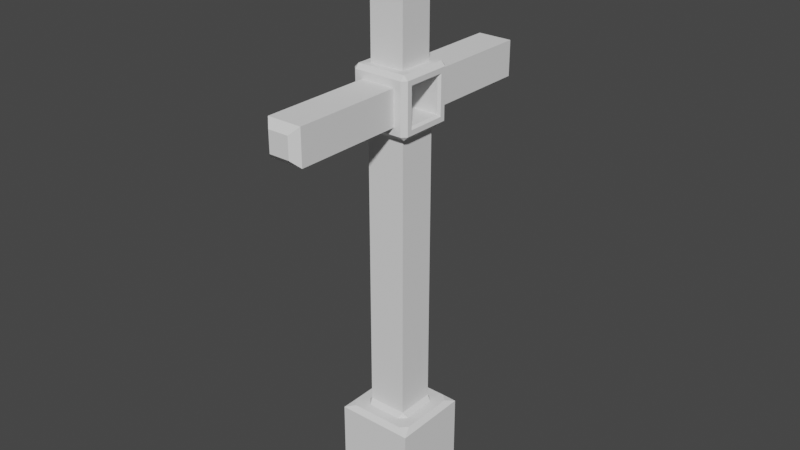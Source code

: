 # Source: Cross.blend  (saved by Blender 3.4.6; exported with 4.5.12 LTS)
import bpy
from mathutils import Matrix  # noqa: F401  (used for matrix-valued properties, if any)

bpy.ops.wm.read_factory_settings(use_empty=True)
scene = bpy.context.scene
scene.name = 'Scene'

# ---- collections
col_collection = bpy.data.collections.new('Collection'); scene.collection.children.link(col_collection)

# ---- world
world_world = bpy.data.worlds.new('World'); scene.world = world_world
world_world.use_nodes = True; world_world.node_tree.nodes.clear()
_N = world_world.node_tree.nodes; _L = world_world.node_tree.links
n0 = _N.new('ShaderNodeOutputWorld'); n0.name = 'World Output'; n0.location = (300, 300)
n1 = _N.new('ShaderNodeBackground'); n1.name = 'Background'; n1.location = (10, 300)
n1.inputs[0].default_value = (0.05088, 0.05088, 0.05088, 1.0)
_L.new(n1.outputs[0], n0.inputs[0])
n0.is_active_output = True
world_world.color = (0.05088, 0.05088, 0.05088)
world_world.use_sun_shadow = False
world_world.sun_shadow_jitter_overblur = 0.0

# ---- meshes
me_cube_001 = bpy.data.meshes.new('Cube.001')
me_cube_001.from_pydata([(-1.0, -1.0, -1.0), (-1.0, 1.0, -1.0), (1.0, -1.0, -1.0), (1.0, 1.0, -1.0), (-0.5, -0.5, 8.5), (-0.5, 0.5, 8.5), (0.5, 0.5, 8.5), (0.5, -0.5, 8.5), (-0.45, -0.75, 8.8), (-0.45, 0.75, 8.8), (0.45, 0.75, 8.8), (0.45, -0.75, 8.8), (-0.45, -0.45, 10.0), (-0.45, 0.45, 10.0), (0.45, 0.45, 10.0), (0.45, -0.45, 10.0), (-0.45, -0.75, 9.7), (-0.45, 0.75, 9.7), (0.45, 0.75, 9.7), (0.45, -0.75, 9.7), (-0.6377, -0.6377, 8.5), (-0.6377, -0.75, 8.612), (-0.75, -0.6377, 8.612), (-0.75, 0.6377, 8.612), (-0.6377, 0.75, 8.612), (-0.6377, 0.6377, 8.5), (-0.75, -0.6377, 9.888), (-0.6377, -0.75, 9.888), (-0.6377, -0.6377, 10.0), (-0.6377, 0.6377, 10.0), (-0.6377, 0.75, 9.888), (-0.75, 0.6377, 9.888), (0.6377, 0.75, 8.612), (0.75, 0.6377, 8.612), (0.6377, 0.6377, 8.5), (0.75, -0.6377, 8.612), (0.6377, -0.75, 8.612), (0.6377, -0.6377, 8.5), (0.6377, 0.6377, 10.0), (0.75, 0.6377, 9.888), (0.6377, 0.75, 9.888), (0.6377, -0.6377, 10.0), (0.6377, -0.75, 9.888), (0.75, -0.6377, 9.888), (-0.45, -0.45, 12.82), (-0.2678, -0.2678, 13.0), (-0.2678, 0.2678, 13.0), (-0.45, 0.45, 12.82), (0.2678, 0.2678, 13.0), (0.45, 0.45, 12.82), (0.2678, -0.2678, 13.0), (0.45, -0.45, 12.82), (0.45, -3.568, 8.8), (0.2678, -3.75, 8.982), (-0.2678, -3.75, 8.982), (-0.45, -3.568, 8.8), (0.2678, -3.75, 9.518), (0.45, -3.568, 9.7), (-0.45, -3.568, 9.7), (-0.2678, -3.75, 9.518), (-0.45, 3.568, 8.8), (-0.2678, 3.75, 8.982), (0.2678, 3.75, 8.982), (0.45, 3.568, 8.8), (-0.2678, 3.75, 9.518), (-0.45, 3.568, 9.7), (0.45, 3.568, 9.7), (0.2678, 3.75, 9.518), (-0.62, -0.4503, 1.0), (-0.4503, -0.62, 1.0), (-0.5, -0.5, 1.12), (-0.5, 0.5, 1.12), (-0.4503, 0.62, 1.0), (-0.62, 0.4503, 1.0), (0.5, -0.5, 1.12), (0.4503, -0.62, 1.0), (0.62, -0.4503, 1.0), (0.5, 0.5, 1.12), (0.62, 0.4503, 1.0), (0.4503, 0.62, 1.0), (-0.88, -0.7102, 1.0), (-1.0, -1.0, 0.88), (-0.7102, -0.88, 1.0), (-0.88, 0.7102, 1.0), (-0.7102, 0.88, 1.0), (-1.0, 1.0, 0.88), (0.7102, 0.88, 1.0), (0.88, 0.7102, 1.0), (1.0, 1.0, 0.88), (0.88, -0.7102, 1.0), (0.7102, -0.88, 1.0), (1.0, -1.0, 0.88), (0.6918, -0.45, 8.8), (0.75, -0.5082, 8.742), (-0.75, -0.5082, 8.742), (-0.6918, -0.45, 8.8), (0.75, -0.5082, 9.758), (0.6918, -0.45, 9.7), (-0.6918, -0.45, 9.7), (-0.75, -0.5082, 9.758), (-0.6918, 0.45, 8.8), (-0.75, 0.5082, 8.742), (0.75, 0.5082, 8.742), (0.6918, 0.45, 8.8), (-0.75, 0.5082, 9.758), (-0.6918, 0.45, 9.7), (0.6918, 0.45, 9.7), (0.75, 0.5082, 9.758)], [], [(1, 85, 88, 3), (3, 88, 91, 2), (0, 81, 85, 1), (1, 3, 2, 0), (75, 69, 82, 90), (70, 74, 7, 4), (74, 77, 6, 7), (2, 91, 81, 0), (77, 71, 5, 6), (17, 9, 24, 30), (72, 79, 86, 84), (78, 76, 89, 87), (68, 73, 83, 80), (102, 93, 35, 33), (11, 8, 21, 36), (96, 107, 39, 43), (8, 11, 52, 55), (104, 99, 26, 31), (16, 8, 55, 58), (17, 18, 66, 65), (16, 19, 42, 27), (94, 101, 23, 22), (12, 13, 29, 28), (12, 15, 51, 44), (48, 46, 45, 50), (14, 13, 47, 49), (15, 14, 49, 51), (4, 7, 37, 20), (18, 17, 30, 40), (98, 105, 106, 97), (9, 10, 32, 24), (11, 19, 57, 52), (54, 53, 56, 59), (19, 16, 58, 57), (10, 9, 60, 63), (107, 102, 33, 39), (13, 14, 38, 29), (95, 98, 97, 92), (105, 100, 103, 106), (9, 17, 65, 60), (62, 61, 64, 67), (18, 10, 63, 66), (5, 4, 20, 25), (15, 12, 28, 41), (8, 16, 27, 21), (6, 5, 25, 34), (7, 6, 34, 37), (14, 15, 41, 38), (10, 18, 40, 32), (19, 11, 36, 42), (101, 104, 31, 23), (93, 96, 43, 35), (20, 21, 22), (23, 24, 25), (26, 27, 28), (29, 30, 31), (32, 33, 34), (35, 36, 37), (38, 39, 40), (41, 42, 43), (22, 23, 25, 20), (24, 32, 34, 25), (33, 35, 37, 34), (36, 21, 20, 37), (28, 29, 31, 26), (29, 38, 40, 30), (38, 41, 43, 39), (41, 28, 27, 42), (32, 40, 39, 33), (42, 36, 35, 43), (21, 27, 26, 22), (30, 24, 23, 31), (99, 94, 22, 26), (45, 46, 47, 44), (46, 48, 49, 47), (48, 50, 51, 49), (50, 45, 44, 51), (53, 54, 55, 52), (57, 58, 59, 56), (56, 53, 52, 57), (54, 59, 58, 55), (61, 62, 63, 60), (65, 66, 67, 64), (62, 67, 66, 63), (64, 61, 60, 65), (13, 12, 44, 47), (68, 69, 70), (71, 72, 73), (74, 75, 76), (77, 78, 79), (80, 81, 82), (83, 84, 85), (86, 87, 88), (89, 90, 91), (80, 83, 85, 81), (84, 86, 88, 85), (87, 89, 91, 88), (90, 82, 81, 91), (70, 71, 73, 68), (71, 77, 79, 72), (77, 74, 76, 78), (74, 70, 69, 75), (82, 69, 68, 80), (72, 84, 83, 73), (78, 87, 86, 79), (75, 90, 89, 76), (71, 70, 4, 5), (95, 100, 101, 94), (99, 104, 105, 98), (94, 99, 98, 95), (104, 101, 100, 105), (103, 92, 93, 102), (107, 96, 97, 106), (102, 107, 106, 103), (96, 93, 92, 97), (95, 92, 103, 100)])
_uv = me_cube_001.uv_layers.new(name='UVMap')
_uv.uv.foreach_set('vector', [0.375, 0.25, 0.61, 0.25, 0.61, 0.5, 0.375, 0.5, 0.375, 0.5, 0.61, 0.5, 0.61, 0.75, 0.375, 0.75, 0.375, 0.0, 0.61, 0.0, 0.61, 0.25, 0.375, 0.25, 0.125, 0.5, 0.375, 0.5, 0.375, 0.75, 0.125, 0.75, 0.6937, 0.7025, 0.8063, 0.7025, 0.8388, 0.735, 0.6612, 0.735, 0.8125, 0.6875, 0.6875, 0.6875, 0.6875, 0.6875, 0.8125, 0.6875, 0.6875, 0.6875, 0.6875, 0.5625, 0.6875, 0.5625, 0.6875, 0.6875, 0.375, 0.75, 0.61, 0.75, 0.61, 1.0, 0.375, 1.0, 0.6875, 0.5625, 0.8125, 0.5625, 0.8125, 0.5625, 0.6875, 0.5625, 0.7875, 0.5625, 0.7875, 0.5625, 0.8031, 0.5625, 0.8031, 0.5625, 0.8063, 0.5475, 0.6937, 0.5475, 0.6612, 0.515, 0.8388, 0.515, 0.6725, 0.5687, 0.6725, 0.6813, 0.64, 0.7138, 0.64, 0.5362, 0.8275, 0.6813, 0.8275, 0.5687, 0.86, 0.5362, 0.86, 0.7138, 0.6875, 0.5827, 0.6875, 0.6673, 0.6875, 0.6781, 0.6875, 0.5719, 0.7125, 0.6875, 0.7875, 0.6875, 0.8031, 0.6875, 0.6969, 0.6875, 0.6875, 0.6673, 0.6875, 0.5827, 0.6875, 0.5719, 0.6875, 0.6781, 0.7875, 0.6875, 0.7125, 0.6875, 0.7125, 0.6875, 0.7875, 0.6875, 0.8125, 0.5827, 0.8125, 0.6673, 0.8125, 0.6781, 0.8125, 0.5719, 0.7875, 0.6875, 0.7875, 0.6875, 0.7875, 0.6875, 0.7875, 0.6875, 0.7875, 0.5625, 0.7125, 0.5625, 0.7125, 0.5625, 0.7875, 0.5625, 0.7875, 0.6875, 0.7125, 0.6875, 0.6969, 0.6875, 0.8031, 0.6875, 0.8125, 0.6673, 0.8125, 0.5827, 0.8125, 0.5719, 0.8125, 0.6781, 0.7875, 0.6625, 0.7875, 0.5875, 0.8031, 0.5719, 0.8031, 0.6781, 0.7875, 0.6625, 0.7125, 0.6625, 0.7125, 0.6625, 0.7875, 0.6625, 0.7277, 0.6027, 0.7723, 0.6027, 0.7723, 0.6473, 0.7277, 0.6473, 0.7125, 0.5875, 0.7875, 0.5875, 0.7875, 0.5875, 0.7125, 0.5875, 0.7125, 0.6625, 0.7125, 0.5875, 0.7125, 0.5875, 0.7125, 0.6625, 0.8125, 0.6875, 0.6875, 0.6875, 0.6875, 0.6875, 0.8125, 0.6875, 0.7125, 0.5625, 0.7875, 0.5625, 0.8031, 0.5625, 0.6969, 0.5625, 0.8077, 0.6625, 0.8077, 0.5875, 0.6923, 0.5875, 0.6923, 0.6625, 0.7875, 0.5625, 0.7125, 0.5625, 0.6969, 0.5625, 0.8031, 0.5625, 0.7125, 0.6875, 0.7125, 0.6875, 0.7125, 0.6875, 0.7125, 0.6875, 0.7723, 0.6875, 0.7277, 0.6875, 0.7277, 0.6875, 0.7723, 0.6875, 0.7125, 0.6875, 0.7875, 0.6875, 0.7875, 0.6875, 0.7125, 0.6875, 0.7125, 0.5625, 0.7875, 0.5625, 0.7875, 0.5625, 0.7125, 0.5625, 0.6875, 0.5827, 0.6875, 0.5827, 0.6875, 0.5719, 0.6875, 0.5719, 0.7875, 0.5875, 0.7125, 0.5875, 0.6969, 0.5719, 0.8031, 0.5719, 0.8077, 0.6625, 0.8077, 0.6625, 0.6923, 0.6625, 0.6923, 0.6625, 0.8077, 0.5875, 0.8077, 0.5875, 0.6923, 0.5875, 0.6923, 0.5875, 0.7875, 0.5625, 0.7875, 0.5625, 0.7875, 0.5625, 0.7875, 0.5625, 0.7277, 0.5625, 0.7723, 0.5625, 0.7723, 0.5625, 0.7277, 0.5625, 0.7125, 0.5625, 0.7125, 0.5625, 0.7125, 0.5625, 0.7125, 0.5625, 0.8125, 0.5625, 0.8125, 0.6875, 0.8125, 0.6875, 0.8125, 0.5625, 0.7125, 0.6625, 0.7875, 0.6625, 0.8031, 0.6781, 0.6969, 0.6781, 0.7875, 0.6875, 0.7875, 0.6875, 0.8031, 0.6875, 0.8031, 0.6875, 0.6875, 0.5625, 0.8125, 0.5625, 0.8125, 0.5625, 0.6875, 0.5625, 0.6875, 0.6875, 0.6875, 0.5625, 0.6875, 0.5625, 0.6875, 0.6875, 0.7125, 0.5875, 0.7125, 0.6625, 0.6969, 0.6781, 0.6969, 0.5719, 0.7125, 0.5625, 0.7125, 0.5625, 0.6969, 0.5625, 0.6969, 0.5625, 0.7125, 0.6875, 0.7125, 0.6875, 0.6969, 0.6875, 0.6969, 0.6875, 0.8125, 0.5827, 0.8125, 0.5827, 0.8125, 0.5719, 0.8125, 0.5719, 0.6875, 0.6673, 0.6875, 0.6673, 0.6875, 0.6781, 0.6875, 0.6781, 0.8125, 0.6875, 0.8031, 0.6875, 0.8125, 0.6781, 0.8125, 0.5719, 0.8031, 0.5625, 0.8125, 0.5625, 0.8125, 0.6781, 0.8031, 0.6875, 0.8031, 0.6781, 0.8031, 0.5719, 0.8031, 0.5625, 0.8125, 0.5719, 0.6969, 0.5625, 0.6875, 0.5719, 0.6875, 0.5625, 0.6875, 0.6781, 0.6969, 0.6875, 0.6875, 0.6875, 0.6969, 0.5719, 0.6875, 0.5719, 0.6969, 0.5625, 0.6969, 0.6781, 0.6969, 0.6875, 0.6875, 0.6781, 0.8125, 0.6781, 0.8125, 0.5719, 0.8125, 0.5625, 0.8125, 0.6875, 0.8031, 0.5625, 0.6969, 0.5625, 0.6875, 0.5625, 0.8125, 0.5625, 0.6875, 0.5719, 0.6875, 0.6781, 0.6875, 0.6875, 0.6875, 0.5625, 0.6969, 0.6875, 0.8031, 0.6875, 0.8125, 0.6875, 0.6875, 0.6875, 0.8031, 0.6781, 0.8031, 0.5719, 0.8125, 0.5719, 0.8125, 0.6781, 0.8031, 0.5719, 0.6969, 0.5719, 0.6969, 0.5625, 0.8031, 0.5625, 0.6969, 0.5719, 0.6969, 0.6781, 0.6875, 0.6781, 0.6875, 0.5719, 0.6969, 0.6781, 0.8031, 0.6781, 0.8031, 0.6875, 0.6969, 0.6875, 0.6969, 0.5625, 0.6969, 0.5625, 0.6875, 0.5719, 0.6875, 0.5719, 0.6969, 0.6875, 0.6969, 0.6875, 0.6875, 0.6781, 0.6875, 0.6781, 0.8031, 0.6875, 0.8031, 0.6875, 0.8125, 0.6781, 0.8125, 0.6781, 0.8031, 0.5625, 0.8031, 0.5625, 0.8125, 0.5719, 0.8125, 0.5719, 0.8125, 0.6673, 0.8125, 0.6673, 0.8125, 0.6781, 0.8125, 0.6781, 0.7723, 0.6473, 0.7723, 0.6027, 0.7875, 0.5875, 0.7875, 0.6625, 0.7723, 0.6027, 0.7277, 0.6027, 0.7125, 0.5875, 0.7875, 0.5875, 0.7277, 0.6027, 0.7277, 0.6473, 0.7125, 0.6625, 0.7125, 0.5875, 0.7277, 0.6473, 0.7723, 0.6473, 0.7875, 0.6625, 0.7125, 0.6625, 0.7277, 0.6875, 0.7723, 0.6875, 0.7875, 0.6875, 0.7125, 0.6875, 0.7125, 0.6875, 0.7875, 0.6875, 0.7723, 0.6875, 0.7277, 0.6875, 0.7277, 0.6875, 0.7277, 0.6875, 0.7125, 0.6875, 0.7125, 0.6875, 0.7723, 0.6875, 0.7723, 0.6875, 0.7875, 0.6875, 0.7875, 0.6875, 0.7723, 0.5625, 0.7277, 0.5625, 0.7125, 0.5625, 0.7875, 0.5625, 0.7875, 0.5625, 0.7125, 0.5625, 0.7277, 0.5625, 0.7723, 0.5625, 0.7277, 0.5625, 0.7277, 0.5625, 0.7125, 0.5625, 0.7125, 0.5625, 0.7723, 0.5625, 0.7723, 0.5625, 0.7875, 0.5625, 0.7875, 0.5625, 0.7875, 0.5875, 0.7875, 0.6625, 0.7875, 0.6625, 0.7875, 0.5875, 0.8275, 0.6813, 0.8063, 0.7025, 0.8125, 0.6875, 0.8125, 0.5625, 0.8063, 0.5475, 0.8275, 0.5687, 0.6875, 0.6875, 0.6937, 0.7025, 0.6725, 0.6813, 0.6875, 0.5625, 0.6725, 0.5687, 0.6937, 0.5475, 0.86, 0.7138, 0.875, 0.75, 0.8494, 0.7244, 0.86, 0.5362, 0.8494, 0.5256, 0.875, 0.5, 0.6612, 0.515, 0.6506, 0.5256, 0.625, 0.5, 0.6506, 0.7244, 0.6612, 0.735, 0.625, 0.75, 0.86, 0.7138, 0.86, 0.5362, 0.875, 0.5, 0.875, 0.75, 0.8388, 0.515, 0.6612, 0.515, 0.625, 0.5, 0.875, 0.5, 0.64, 0.5362, 0.64, 0.7138, 0.61, 0.75, 0.61, 0.5, 0.6612, 0.735, 0.8388, 0.735, 0.875, 0.75, 0.625, 0.75, 0.8125, 0.6875, 0.8125, 0.5625, 0.8275, 0.5687, 0.8275, 0.6813, 0.8125, 0.5625, 0.6875, 0.5625, 0.6937, 0.5475, 0.8063, 0.5475, 0.6875, 0.5625, 0.6875, 0.6875, 0.6725, 0.6813, 0.6725, 0.5687, 0.6875, 0.6875, 0.8125, 0.6875, 0.8063, 0.7025, 0.6937, 0.7025, 0.8388, 0.735, 0.8063, 0.7025, 0.8275, 0.6813, 0.86, 0.7138, 0.8063, 0.5475, 0.8388, 0.515, 0.86, 0.5362, 0.8275, 0.5687, 0.6725, 0.5687, 0.64, 0.5362, 0.6612, 0.515, 0.6937, 0.5475, 0.6937, 0.7025, 0.6612, 0.735, 0.64, 0.7138, 0.6725, 0.6813, 0.8125, 0.5625, 0.8125, 0.6875, 0.8125, 0.6875, 0.8125, 0.5625, 0.8077, 0.6625, 0.8077, 0.5875, 0.8125, 0.5827, 0.8125, 0.6673, 0.8125, 0.6673, 0.8125, 0.5827, 0.8077, 0.5875, 0.8077, 0.6625, 0.8125, 0.6673, 0.8125, 0.6673, 0.8077, 0.6625, 0.8077, 0.6625, 0.8125, 0.5827, 0.8125, 0.5827, 0.8077, 0.5875, 0.8077, 0.5875, 0.6923, 0.5875, 0.6923, 0.6625, 0.6875, 0.6673, 0.6875, 0.5827, 0.6875, 0.5827, 0.6875, 0.6673, 0.6923, 0.6625, 0.6923, 0.5875, 0.6875, 0.5827, 0.6875, 0.5827, 0.6923, 0.5875, 0.6923, 0.5875, 0.6875, 0.6673, 0.6875, 0.6673, 0.6923, 0.6625, 0.6923, 0.6625, 0.8077, 0.6625, 0.6923, 0.6625, 0.6923, 0.5875, 0.8077, 0.5875])
me_cube_001.update()

# ---- objects
ob_cube = bpy.data.objects.new('Cube', me_cube_001)

# ---- transforms, parenting, visibility, modifiers, constraints
ob_cube.location = (0.0, 0.0, 0.0)

# ---- collection membership
col_collection.objects.link(ob_cube)

# ---- scene / render settings (as saved in the file)
scene.frame_start = 1; scene.frame_end = 250; scene.frame_set(1)
scene.render.engine = 'BLENDER_EEVEE_NEXT'
scene.cycles.sampling_pattern = 'TABULATED_SOBOL'
scene.cycles.use_light_tree = False
scene.view_settings.view_transform = 'Filmic'
bpy.context.view_layer.update()

# ---- added for rendering (the .blend has no active camera and no usable light): camera, sun
cam_auto = bpy.data.cameras.new('AutoCamera')
cam_auto.lens = 50.0
cam_auto.sensor_width = 36.0
cam_auto.clip_end = 1000.0
ob_auto_camera = bpy.data.objects.new('AutoCamera', cam_auto)
scene.collection.objects.link(ob_auto_camera)
ob_auto_camera.location = (14.8108, -17.773, 17.8487)
ob_auto_camera.rotation_euler = (1.09748, -7.21219e-08, 0.694738)
scene.camera = ob_auto_camera
light_auto_sun = bpy.data.lights.new('AutoSun', 'SUN')
light_auto_sun.energy = 3.0
light_auto_sun.angle = 0.0523599
ob_auto_sun = bpy.data.objects.new('AutoSun', light_auto_sun)
scene.collection.objects.link(ob_auto_sun)
ob_auto_sun.rotation_euler = (0.872665, 0.174533, 0.523599)
bpy.context.view_layer.update()
